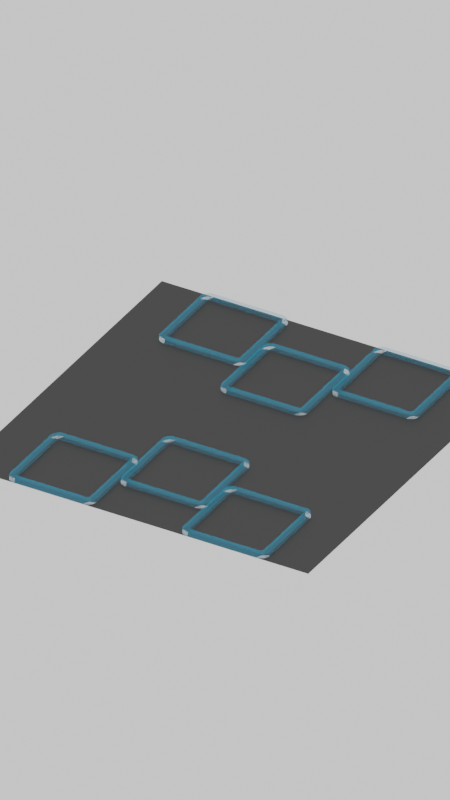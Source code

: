 # Source: arena.blend  (saved by Blender 4.3.34; exported with 4.5.12 LTS)
import bpy
from mathutils import Matrix  # noqa: F401  (used for matrix-valued properties, if any)

bpy.ops.wm.read_factory_settings(use_empty=True)
scene = bpy.context.scene
scene.name = 'Scene'

# ---- collections
col_collection = bpy.data.collections.new('Collection'); scene.collection.children.link(col_collection)

# ---- materials (node trees are filled in below, after node groups)
mat_ground = bpy.data.materials.new('Ground')
mat_ground.diffuse_color = (0.01938, 0.01938, 0.01938, 1.0)
mat_places = bpy.data.materials.new('Places')
mat_places.diffuse_color = (0.0, 0.5029, 0.7991, 0.5)
mat_places.roughness = 1.0

# ---- material node trees
mat_ground.use_nodes = True; mat_ground.node_tree.nodes.clear()
_N = mat_ground.node_tree.nodes; _L = mat_ground.node_tree.links
n0 = _N.new('ShaderNodeBsdfPrincipled'); n0.name = 'Principled BSDF'; n0.location = (10, 300)
n0.inputs[0].default_value = (0.01938, 0.01938, 0.01938, 1.0)
n1 = _N.new('ShaderNodeOutputMaterial'); n1.name = 'Material Output'; n1.location = (300, 300)
_L.new(n0.outputs[0], n1.inputs[0])
n1.is_active_output = True
mat_places.use_nodes = True; mat_places.node_tree.nodes.clear()
_N = mat_places.node_tree.nodes; _L = mat_places.node_tree.links
n0 = _N.new('ShaderNodeBsdfPrincipled'); n0.name = 'Principled BSDF'; n0.location = (10, 300)
n0.inputs[0].default_value = (0.0, 0.5029, 0.7991, 1.0)
n0.inputs[2].default_value = 1.0
n0.inputs[4].default_value = 0.2
n1 = _N.new('ShaderNodeOutputMaterial'); n1.name = 'Material Output'; n1.location = (300, 300)
_L.new(n0.outputs[0], n1.inputs[0])
n1.is_active_output = True

# ---- world
world_world = bpy.data.worlds.new('World'); scene.world = world_world
world_world.use_nodes = True; world_world.node_tree.nodes.clear()
_N = world_world.node_tree.nodes; _L = world_world.node_tree.links
n0 = _N.new('ShaderNodeOutputWorld'); n0.name = 'World Output'; n0.location = (300, 300)
n1 = _N.new('ShaderNodeBackground'); n1.name = 'Background'; n1.location = (10, 300)
n1.inputs[0].default_value = (1.0, 1.0, 1.0, 1.0)
_L.new(n1.outputs[0], n0.inputs[0])
n0.is_active_output = True
world_world.color = (0.05088, 0.05088, 0.05088)
world_world.sun_shadow_jitter_overblur = 0.0

# ---- cameras
cam_camera_001 = bpy.data.cameras.new('Camera.001')
cam_camera_001.type = 'ORTHO'
cam_camera_001.ortho_scale = 4.0

# ---- meshes
me_plane = bpy.data.meshes.new('Plane')
me_plane.from_pydata([(-1.0, -1.0, 0.0), (1.0, -1.0, 0.0), (-1.0, 1.0, 0.0), (1.0, 1.0, 0.0)], [], [(0, 1, 3, 2)])
_uv = me_plane.uv_layers.new(name='UVMap')
_uv.uv.foreach_set('vector', [0.0, 0.0, 1.0, 0.0, 1.0, 1.0, 0.0, 1.0])
me_plane.materials.append(mat_ground)
me_plane.update()
me_plane_001 = bpy.data.meshes.new('Plane.001')
me_plane_001.from_pydata([(-0.1991, 0.2491, -0.025), (-0.2491, 0.1991, -0.025), (-0.2138, 0.2138, -0.025), (-0.2078, 0.2484, -0.025), (-0.2162, 0.2461, -0.025), (-0.2241, 0.2424, -0.025), (-0.2313, 0.2374, -0.025), (-0.2374, 0.2313, -0.025), (-0.2424, 0.2241, -0.025), (-0.2461, 0.2162, -0.025), (-0.2484, 0.2078, -0.025), (0.2491, 0.1991, -0.025), (0.1991, 0.2491, -0.025), (0.2138, 0.2138, -0.025), (0.2484, 0.2078, -0.025), (0.2461, 0.2162, -0.025), (0.2424, 0.2241, -0.025), (0.2374, 0.2313, -0.025), (0.2313, 0.2374, -0.025), (0.2241, 0.2424, -0.025), (0.2162, 0.2461, -0.025), (0.2078, 0.2484, -0.025), (0.1991, -0.2491, -0.025), (0.2491, -0.1991, -0.025), (0.2138, -0.2138, -0.025), (0.2078, -0.2484, -0.025), (0.2162, -0.2461, -0.025), (0.2241, -0.2424, -0.025), (0.2313, -0.2374, -0.025), (0.2374, -0.2313, -0.025), (0.2424, -0.2241, -0.025), (0.2461, -0.2162, -0.025), (0.2484, -0.2078, -0.025), (-0.2491, -0.1991, -0.025), (-0.1991, -0.2491, -0.025), (-0.2138, -0.2138, -0.025), (-0.2484, -0.2078, -0.025), (-0.2461, -0.2162, -0.025), (-0.2424, -0.2241, -0.025), (-0.2374, -0.2313, -0.025), (-0.2313, -0.2374, -0.025), (-0.2241, -0.2424, -0.025), (-0.2162, -0.2461, -0.025), (-0.2078, -0.2484, -0.025), (-0.2491, 0.1991, -0.005), (-0.1991, 0.2491, -0.005), (-0.2138, 0.2138, -0.005), (-0.2484, 0.2078, -0.005), (-0.2461, 0.2162, -0.005), (-0.2424, 0.2241, -0.005), (-0.2374, 0.2313, -0.005), (-0.2313, 0.2374, -0.005), (-0.2241, 0.2424, -0.005), (-0.2162, 0.2461, -0.005), (-0.2078, 0.2484, -0.005), (-0.1991, -0.2491, -0.005), (-0.2491, -0.1991, -0.005), (-0.2138, -0.2138, -0.005), (-0.2078, -0.2484, -0.005), (-0.2162, -0.2461, -0.005), (-0.2241, -0.2424, -0.005), (-0.2313, -0.2374, -0.005), (-0.2374, -0.2313, -0.005), (-0.2424, -0.2241, -0.005), (-0.2461, -0.2162, -0.005), (-0.2484, -0.2078, -0.005), (0.1991, 0.2491, -0.005), (0.2491, 0.1991, -0.005), (0.2138, 0.2138, -0.005), (0.2078, 0.2484, -0.005), (0.2162, 0.2461, -0.005), (0.2241, 0.2424, -0.005), (0.2313, 0.2374, -0.005), (0.2374, 0.2313, -0.005), (0.2424, 0.2241, -0.005), (0.2461, 0.2162, -0.005), (0.2484, 0.2078, -0.005), (0.2491, -0.1991, -0.005), (0.1991, -0.2491, -0.005), (0.2138, -0.2138, -0.005), (0.2484, -0.2078, -0.005), (0.2461, -0.2162, -0.005), (0.2424, -0.2241, -0.005), (0.2374, -0.2313, -0.005), (0.2313, -0.2374, -0.005), (0.2241, -0.2424, -0.005), (0.2162, -0.2461, -0.005), (0.2078, -0.2484, -0.005), (-0.1996, -0.2102, -0.02555), (-0.2102, -0.1996, -0.02555), (-0.2014, -0.21, -0.02555), (-0.2032, -0.2095, -0.02555), (-0.2049, -0.2088, -0.02555), (-0.2064, -0.2077, -0.02555), (-0.2077, -0.2064, -0.02555), (-0.2088, -0.2049, -0.02555), (-0.2095, -0.2032, -0.02555), (-0.21, -0.2014, -0.02555), (-0.2102, -0.1996, -0.004446), (-0.1996, -0.2102, -0.004446), (-0.21, -0.2014, -0.004446), (-0.2095, -0.2032, -0.004446), (-0.2088, -0.2049, -0.004446), (-0.2077, -0.2064, -0.004446), (-0.2064, -0.2077, -0.004446), (-0.2049, -0.2088, -0.004446), (-0.2032, -0.2095, -0.004446), (-0.2014, -0.21, -0.004446), (-0.2102, 0.1996, -0.02555), (-0.1996, 0.2102, -0.02555), (-0.21, 0.2014, -0.02555), (-0.2095, 0.2032, -0.02555), (-0.2088, 0.2049, -0.02555), (-0.2077, 0.2064, -0.02555), (-0.2064, 0.2077, -0.02555), (-0.2049, 0.2088, -0.02555), (-0.2032, 0.2095, -0.02555), (-0.2014, 0.21, -0.02555), (-0.1996, 0.2102, -0.004446), (-0.2102, 0.1996, -0.004446), (-0.2014, 0.21, -0.004446), (-0.2032, 0.2095, -0.004446), (-0.2049, 0.2088, -0.004446), (-0.2064, 0.2077, -0.004446), (-0.2077, 0.2064, -0.004446), (-0.2088, 0.2049, -0.004446), (-0.2095, 0.2032, -0.004446), (-0.21, 0.2014, -0.004446), (0.2102, -0.1996, -0.02555), (0.1996, -0.2102, -0.02555), (0.21, -0.2014, -0.02555), (0.2095, -0.2032, -0.02555), (0.2088, -0.2049, -0.02555), (0.2077, -0.2064, -0.02555), (0.2064, -0.2077, -0.02555), (0.2049, -0.2088, -0.02555), (0.2032, -0.2095, -0.02555), (0.2014, -0.21, -0.02555), (0.1996, -0.2102, -0.004446), (0.2102, -0.1996, -0.004446), (0.2014, -0.21, -0.004446), (0.2032, -0.2095, -0.004446), (0.2049, -0.2088, -0.004446), (0.2064, -0.2077, -0.004446), (0.2077, -0.2064, -0.004446), (0.2088, -0.2049, -0.004446), (0.2095, -0.2032, -0.004446), (0.21, -0.2014, -0.004446), (0.1996, 0.2102, -0.02555), (0.2102, 0.1996, -0.02555), (0.2014, 0.21, -0.02555), (0.2032, 0.2095, -0.02555), (0.2049, 0.2088, -0.02555), (0.2064, 0.2077, -0.02555), (0.2077, 0.2064, -0.02555), (0.2088, 0.2049, -0.02555), (0.2095, 0.2032, -0.02555), (0.21, 0.2014, -0.02555), (0.2102, 0.1996, -0.004446), (0.1996, 0.2102, -0.004446), (0.21, 0.2014, -0.004446), (0.2095, 0.2032, -0.004446), (0.2088, 0.2049, -0.004446), (0.2077, 0.2064, -0.004446), (0.2064, 0.2077, -0.004446), (0.2049, 0.2088, -0.004446), (0.2032, 0.2095, -0.004446), (0.2014, 0.21, -0.004446)], [], [(119, 98, 89, 108), (45, 66, 12, 0), (149, 128, 139, 158), (67, 77, 23, 11), (78, 55, 34, 22), (109, 148, 159, 118), (142, 79, 143), (0, 2, 3), (3, 2, 4), (4, 2, 5), (5, 2, 6), (6, 2, 7), (7, 2, 8), (8, 2, 9), (9, 2, 10), (10, 2, 1), (11, 13, 14), (14, 13, 15), (15, 13, 16), (16, 13, 17), (17, 13, 18), (18, 13, 19), (19, 13, 20), (20, 13, 21), (21, 13, 12), (22, 24, 25), (25, 24, 26), (26, 24, 27), (27, 24, 28), (28, 24, 29), (29, 24, 30), (30, 24, 31), (31, 24, 32), (32, 24, 23), (33, 35, 36), (36, 35, 37), (37, 35, 38), (38, 35, 39), (39, 35, 40), (40, 35, 41), (41, 35, 42), (42, 35, 43), (43, 35, 34), (44, 46, 47), (47, 46, 48), (48, 46, 49), (49, 46, 50), (50, 46, 51), (51, 46, 52), (52, 46, 53), (53, 46, 54), (54, 46, 45), (55, 57, 58), (58, 57, 59), (59, 57, 60), (60, 57, 61), (61, 57, 62), (62, 57, 63), (63, 57, 64), (64, 57, 65), (65, 57, 56), (66, 68, 69), (69, 68, 70), (70, 68, 71), (71, 68, 72), (72, 68, 73), (73, 68, 74), (74, 68, 75), (75, 68, 76), (76, 68, 67), (77, 79, 80), (80, 79, 81), (81, 79, 82), (82, 79, 83), (83, 79, 84), (84, 79, 85), (85, 79, 86), (86, 79, 87), (87, 79, 78), (66, 69, 21, 12), (69, 70, 20, 21), (70, 71, 19, 20), (71, 72, 18, 19), (72, 73, 17, 18), (73, 74, 16, 17), (74, 75, 15, 16), (75, 76, 14, 15), (76, 67, 11, 14), (0, 3, 54, 45), (3, 4, 53, 54), (4, 5, 52, 53), (5, 6, 51, 52), (6, 7, 50, 51), (7, 8, 49, 50), (8, 9, 48, 49), (9, 10, 47, 48), (10, 1, 44, 47), (22, 25, 87, 78), (25, 26, 86, 87), (26, 27, 85, 86), (27, 28, 84, 85), (28, 29, 83, 84), (29, 30, 82, 83), (30, 31, 81, 82), (31, 32, 80, 81), (32, 23, 77, 80), (33, 36, 65, 56), (36, 37, 64, 65), (37, 38, 63, 64), (38, 39, 62, 63), (39, 40, 61, 62), (40, 41, 60, 61), (41, 42, 59, 60), (42, 43, 58, 59), (43, 34, 55, 58), (56, 44, 1, 33), (102, 57, 103), (104, 57, 105), (55, 105, 57), (105, 55, 106), (106, 55, 107), (107, 55, 99), (55, 78, 138, 99), (22, 34, 88, 129), (103, 57, 104), (141, 78, 142), (143, 79, 144), (79, 145, 144), (44, 56, 98, 119), (100, 98, 56), (101, 100, 56), (102, 101, 56), (57, 102, 56), (79, 142, 78), (13, 148, 12), (77, 67, 158, 139), (139, 147, 77), (147, 146, 77), (145, 77, 146), (79, 77, 145), (138, 78, 140), (141, 140, 78), (149, 157, 156, 155, 154, 153, 152, 151, 150, 148, 13), (88, 90, 107, 99), (90, 91, 106, 107), (91, 92, 105, 106), (92, 93, 104, 105), (93, 94, 103, 104), (94, 95, 102, 103), (95, 96, 101, 102), (96, 97, 100, 101), (97, 89, 98, 100), (128, 130, 147, 139), (130, 131, 146, 147), (131, 132, 145, 146), (132, 133, 144, 145), (133, 134, 143, 144), (134, 135, 142, 143), (135, 136, 141, 142), (136, 137, 140, 141), (137, 129, 138, 140), (148, 150, 167, 159), (150, 151, 166, 167), (151, 152, 165, 166), (152, 153, 164, 165), (153, 154, 163, 164), (154, 155, 162, 163), (155, 156, 161, 162), (156, 157, 160, 161), (157, 149, 158, 160), (108, 110, 127, 119), (110, 111, 126, 127), (111, 112, 125, 126), (112, 113, 124, 125), (113, 114, 123, 124), (114, 115, 122, 123), (115, 116, 121, 122), (116, 117, 120, 121), (117, 109, 118, 120), (129, 88, 99, 138), (11, 149, 13), (23, 128, 149, 11), (22, 129, 137, 136, 135, 134, 133, 132, 131, 130, 128, 23, 24), (158, 68, 159, 167, 166, 165, 164, 163, 162, 161, 160), (68, 158, 67), (66, 159, 68), (66, 45, 118, 159), (12, 148, 109, 0), (108, 2, 109, 117, 116, 115, 114, 113, 112, 111, 110), (0, 109, 2), (2, 108, 1), (44, 119, 127, 126, 125, 124, 123, 122, 121, 120, 118, 45, 46), (1, 108, 89, 33), (33, 89, 97, 96, 95, 94, 93, 92, 91, 90, 88, 34, 35)])
_uv = me_plane_001.uv_layers.new(name='UVMap')
_uv.uv.foreach_set('vector', [0.3499, 0.7199, 0.3499, 0.5301, 0.4001, 0.7801, 0.4001, 0.9699, 0.375, 0.2751, 0.375, 0.4749, 0.625, 0.4749, 0.625, 0.2751, 0.5999, 0.9699, 0.5999, 0.7801, 0.1501, 0.5301, 0.1501, 0.7199, 0.625, 0.5251, 0.625, 0.7249, 0.875, 0.7249, 0.875, 0.5251, 0.375, 0.02509, 0.375, 0.2249, 0.625, 0.2249, 0.625, 0.02509, 0.4051, 0.9749, 0.5949, 0.9749, 0.1551, 0.7249, 0.3449, 0.7249, 0.1526, 0.5251, 0.0, 0.0, 0.1519, 0.5251, 0.3875, 0.9875, 0.3927, 0.9823, 0.3957, 0.9996, 0.3957, 0.9996, 0.3927, 0.9823, 0.3915, 0.9985, 0.3915, 0.9985, 0.3927, 0.9823, 0.3875, 0.9966, 0.3875, 0.9966, 0.3927, 0.9823, 0.3824, 0.9926, 0.3824, 0.9926, 0.3927, 0.9823, 0.3824, 0.9926, 0.3824, 0.9926, 0.3927, 0.9823, 0.375, 0.9875, 0.375, 0.9875, 0.3927, 0.9823, 0.375, 0.9835, 0.375, 0.9835, 0.3927, 0.9823, 0.375, 0.9793, 0.375, 0.9793, 0.3927, 0.9823, 0.375, 0.9749, 0.6125, 0.9875, 0.6073, 0.9823, 0.6246, 0.9793, 0.6246, 0.9793, 0.6073, 0.9823, 0.6235, 0.9835, 0.6235, 0.9835, 0.6073, 0.9823, 0.6216, 0.9875, 0.6216, 0.9875, 0.6073, 0.9823, 0.6176, 0.9926, 0.6176, 0.9926, 0.6073, 0.9823, 0.6176, 0.9926, 0.6176, 0.9926, 0.6073, 0.9823, 0.6125, 1.0, 0.6125, 1.0, 0.6073, 0.9823, 0.6085, 1.0, 0.6085, 1.0, 0.6073, 0.9823, 0.6043, 1.0, 0.6043, 1.0, 0.6073, 0.9823, 0.5999, 1.0, 0.5999, 0.75, 0.6073, 0.7677, 0.6043, 0.7504, 0.6043, 0.7504, 0.6073, 0.7677, 0.6085, 0.7515, 0.6085, 0.7515, 0.6073, 0.7677, 0.6125, 0.7534, 0.6125, 0.7534, 0.6073, 0.7677, 0.6176, 0.7574, 0.6176, 0.7574, 0.6073, 0.7677, 0.6176, 0.7574, 0.6176, 0.7574, 0.6073, 0.7677, 0.617, 0.758, 0.617, 0.758, 0.6073, 0.7677, 0.616, 0.759, 0.616, 0.759, 0.6073, 0.7677, 0.6144, 0.7606, 0.6144, 0.7606, 0.6073, 0.7677, 0.6125, 0.7625, 0.375, 0.7751, 0.3927, 0.7677, 0.3754, 0.7707, 0.3754, 0.7707, 0.3927, 0.7677, 0.3765, 0.7665, 0.3765, 0.7665, 0.3927, 0.7677, 0.3784, 0.7625, 0.3784, 0.7625, 0.3927, 0.7677, 0.3824, 0.7574, 0.3824, 0.7574, 0.3927, 0.7677, 0.3824, 0.7574, 0.3824, 0.7574, 0.3927, 0.7677, 0.383, 0.758, 0.383, 0.758, 0.3927, 0.7677, 0.384, 0.759, 0.384, 0.759, 0.3927, 0.7677, 0.3856, 0.7606, 0.3856, 0.7606, 0.3927, 0.7677, 0.3875, 0.7625, 0.375, 0.7249, 0.3573, 0.7323, 0.3746, 0.7293, 0.3746, 0.7293, 0.3573, 0.7323, 0.3735, 0.7335, 0.3735, 0.7335, 0.3573, 0.7323, 0.3716, 0.7375, 0.3716, 0.7375, 0.3573, 0.7323, 0.3676, 0.7426, 0.3676, 0.7426, 0.3573, 0.7323, 0.3676, 0.7426, 0.3676, 0.7426, 0.3573, 0.7323, 0.367, 0.742, 0.367, 0.742, 0.3573, 0.7323, 0.366, 0.741, 0.366, 0.741, 0.3573, 0.7323, 0.3644, 0.7394, 0.3644, 0.7394, 0.3573, 0.7323, 0.3625, 0.7375, 0.3625, 0.5125, 0.3573, 0.5177, 0.3543, 0.5004, 0.3543, 0.5004, 0.3573, 0.5177, 0.3585, 0.5015, 0.3585, 0.5015, 0.3573, 0.5177, 0.3625, 0.5034, 0.3625, 0.5034, 0.3573, 0.5177, 0.3676, 0.5074, 0.3676, 0.5074, 0.3573, 0.5177, 0.3676, 0.5074, 0.3676, 0.5074, 0.3573, 0.5177, 0.375, 0.5125, 0.375, 0.5125, 0.3573, 0.5177, 0.375, 0.5165, 0.375, 0.5165, 0.3573, 0.5177, 0.375, 0.5207, 0.375, 0.5207, 0.3573, 0.5177, 0.375, 0.5251, 0.1501, 0.75, 0.1427, 0.7323, 0.1457, 0.7496, 0.1457, 0.7496, 0.1427, 0.7323, 0.1415, 0.7485, 0.1415, 0.7485, 0.1427, 0.7323, 0.1375, 0.7466, 0.1375, 0.7466, 0.1427, 0.7323, 0.1324, 0.7426, 0.1324, 0.7426, 0.1427, 0.7323, 0.1324, 0.7426, 0.1324, 0.7426, 0.1427, 0.7323, 0.133, 0.742, 0.133, 0.742, 0.1427, 0.7323, 0.134, 0.741, 0.134, 0.741, 0.1427, 0.7323, 0.1356, 0.7394, 0.1356, 0.7394, 0.1427, 0.7323, 0.1375, 0.7375, 0.1375, 0.5125, 0.1427, 0.5177, 0.1254, 0.5207, 0.1254, 0.5207, 0.1427, 0.5177, 0.1265, 0.5165, 0.1265, 0.5165, 0.1427, 0.5177, 0.1284, 0.5125, 0.1284, 0.5125, 0.1427, 0.5177, 0.1324, 0.5074, 0.1324, 0.5074, 0.1427, 0.5177, 0.1324, 0.5074, 0.1324, 0.5074, 0.1427, 0.5177, 0.1375, 0.5, 0.1375, 0.5, 0.1427, 0.5177, 0.1415, 0.5, 0.1415, 0.5, 0.1427, 0.5177, 0.1457, 0.5, 0.1457, 0.5, 0.1427, 0.5177, 0.1501, 0.5, 0.375, 0.4749, 0.375, 0.4793, 0.625, 0.4793, 0.625, 0.4749, 0.375, 0.4793, 0.375, 0.4835, 0.625, 0.4835, 0.625, 0.4793, 0.375, 0.4835, 0.375, 0.4875, 0.625, 0.4875, 0.625, 0.4835, 0.375, 0.4875, 0.375, 0.491, 0.625, 0.491, 0.625, 0.4875, 0.375, 0.491, 0.375, 0.5, 0.625, 0.5, 0.625, 0.491, 0.625, 0.5, 0.625, 0.5125, 0.875, 0.5125, 0.875, 0.5, 0.625, 0.5125, 0.625, 0.5165, 0.875, 0.5165, 0.875, 0.5125, 0.625, 0.5165, 0.625, 0.5207, 0.875, 0.5207, 0.875, 0.5165, 0.625, 0.5207, 0.625, 0.5251, 0.875, 0.5251, 0.875, 0.5207, 0.625, 0.2751, 0.625, 0.2707, 0.375, 0.2707, 0.375, 0.2751, 0.625, 0.2707, 0.625, 0.2665, 0.375, 0.2665, 0.375, 0.2707, 0.625, 0.2665, 0.625, 0.2625, 0.375, 0.2625, 0.375, 0.2665, 0.625, 0.2625, 0.625, 0.25, 0.375, 0.25, 0.375, 0.2625, 0.625, 0.75, 0.625, 0.741, 0.375, 0.741, 0.375, 0.75, 0.625, 0.741, 0.625, 0.7375, 0.375, 0.7375, 0.375, 0.741, 0.625, 0.7375, 0.625, 0.7335, 0.375, 0.7335, 0.375, 0.7375, 0.625, 0.7335, 0.625, 0.7293, 0.375, 0.7293, 0.375, 0.7335, 0.625, 0.7293, 0.625, 0.7249, 0.375, 0.7249, 0.375, 0.7293, 0.625, 0.02509, 0.625, 0.02073, 0.375, 0.02073, 0.375, 0.02509, 0.625, 0.02073, 0.625, 0.01651, 0.375, 0.01651, 0.375, 0.02073, 0.625, 0.01651, 0.625, 0.01254, 0.375, 0.01254, 0.375, 0.01651, 0.625, 0.01254, 0.625, 0.008961, 0.375, 0.008961, 0.375, 0.01254, 0.625, 0.008961, 0.625, 0.0, 0.375, 0.0, 0.375, 0.008961, 0.875, 0.75, 0.875, 0.7375, 0.625, 0.7375, 0.625, 0.75, 0.875, 0.7375, 0.875, 0.7335, 0.625, 0.7335, 0.625, 0.7375, 0.875, 0.7335, 0.875, 0.7293, 0.625, 0.7293, 0.625, 0.7335, 0.875, 0.7293, 0.875, 0.7249, 0.625, 0.7249, 0.625, 0.7293, 0.625, 0.5251, 0.625, 0.5207, 0.375, 0.5207, 0.375, 0.5251, 0.625, 0.5207, 0.625, 0.5165, 0.375, 0.5165, 0.375, 0.5207, 0.625, 0.5165, 0.625, 0.5125, 0.375, 0.5125, 0.375, 0.5165, 0.625, 0.5125, 0.625, 0.509, 0.375, 0.509, 0.375, 0.5125, 0.625, 0.509, 0.625, 0.5, 0.375, 0.5, 0.375, 0.509, 0.625, 0.25, 0.625, 0.2375, 0.375, 0.2375, 0.375, 0.25, 0.625, 0.2375, 0.625, 0.2335, 0.375, 0.2335, 0.375, 0.2375, 0.625, 0.2335, 0.625, 0.2293, 0.375, 0.2293, 0.375, 0.2335, 0.625, 0.2293, 0.625, 0.2249, 0.375, 0.2249, 0.375, 0.2293, 0.375, 0.5251, 0.375, 0.7249, 0.625, 0.7249, 0.625, 0.5251, 0.3499, 0.5276, 0.3573, 0.5177, 0.3499, 0.5269, 0.3481, 0.5251, 0.3573, 0.5177, 0.3474, 0.5251, 0.375, 0.2249, 0.3474, 0.5251, 0.3573, 0.5177, 0.3474, 0.5251, 0.375, 0.2249, 0.3466, 0.5251, 0.3466, 0.5251, 0.375, 0.2249, 0.3458, 0.5251, 0.3458, 0.5251, 0.375, 0.2249, 0.3449, 0.5251, 0.375, 0.2249, 0.375, 0.02509, 0.1551, 0.5251, 0.3449, 0.5251, 0.625, 0.02509, 0.625, 0.2249, 0.4051, 0.7751, 0.5949, 0.7751, 0.3499, 0.5269, 0.3573, 0.5177, 0.3481, 0.5251, 0.1534, 0.5251, 0.1501, 0.5, 0.1526, 0.5251, 0.1519, 0.5251, 0.0, 0.0, 0.1501, 0.5269, 0.0, 0.0, 0.1501, 0.5276, 0.1501, 0.5269, 0.375, 0.7249, 0.375, 0.5251, 0.3499, 0.5301, 0.3499, 0.7199, 0.3499, 0.5292, 0.3499, 0.5301, 0.375, 0.5251, 0.3499, 0.5284, 0.3499, 0.5292, 0.375, 0.5251, 0.3499, 0.5276, 0.3499, 0.5284, 0.375, 0.5251, 0.3573, 0.5177, 0.3499, 0.5276, 0.375, 0.5251, 0.0, 0.0, 0.1526, 0.5251, 0.1501, 0.5, 0.0, 0.0, 0.5949, 0.9749, 0.5999, 1.0, 0.1375, 0.5125, 0.625, 0.5251, 0.1501, 0.7199, 0.1501, 0.5301, 0.1501, 0.5301, 0.1501, 0.5292, 0.1375, 0.5125, 0.1501, 0.5292, 0.1501, 0.5284, 0.1375, 0.5125, 0.1501, 0.5276, 0.1375, 0.5125, 0.1501, 0.5284, 0.0, 0.0, 0.1375, 0.5125, 0.1501, 0.5276, 0.1551, 0.5251, 0.1501, 0.5, 0.1542, 0.5251, 0.1534, 0.5251, 0.1542, 0.5251, 0.1501, 0.5, 0.5999, 0.9699, 0.5999, 0.9708, 0.5999, 0.9716, 0.5999, 0.9724, 0.5999, 0.9731, 0.5981, 0.9749, 0.5974, 0.9749, 0.5966, 0.9749, 0.5958, 0.9749, 0.5949, 0.9749, 0.0, 0.0, 0.4051, 0.7751, 0.4042, 0.7751, 0.3458, 0.5251, 0.3449, 0.5251, 0.4042, 0.7751, 0.4034, 0.7751, 0.3466, 0.5251, 0.3458, 0.5251, 0.4034, 0.7751, 0.4026, 0.7751, 0.3474, 0.5251, 0.3466, 0.5251, 0.4026, 0.7751, 0.4019, 0.7751, 0.3481, 0.5251, 0.3474, 0.5251, 0.4019, 0.7751, 0.4001, 0.7769, 0.3499, 0.5269, 0.3481, 0.5251, 0.4001, 0.7769, 0.4001, 0.7776, 0.3499, 0.5276, 0.3499, 0.5269, 0.4001, 0.7776, 0.4001, 0.7784, 0.3499, 0.5284, 0.3499, 0.5276, 0.4001, 0.7784, 0.4001, 0.7792, 0.3499, 0.5292, 0.3499, 0.5284, 0.4001, 0.7792, 0.4001, 0.7801, 0.3499, 0.5301, 0.3499, 0.5292, 0.5999, 0.7801, 0.5999, 0.7792, 0.1501, 0.5292, 0.1501, 0.5301, 0.5999, 0.7792, 0.5999, 0.7784, 0.1501, 0.5284, 0.1501, 0.5292, 0.5999, 0.7784, 0.5999, 0.7776, 0.1501, 0.5276, 0.1501, 0.5284, 0.5999, 0.7776, 0.5999, 0.7769, 0.1501, 0.5269, 0.1501, 0.5276, 0.5999, 0.7769, 0.5981, 0.7751, 0.1519, 0.5251, 0.1501, 0.5269, 0.5981, 0.7751, 0.5974, 0.7751, 0.1526, 0.5251, 0.1519, 0.5251, 0.5974, 0.7751, 0.5966, 0.7751, 0.1534, 0.5251, 0.1526, 0.5251, 0.5966, 0.7751, 0.5958, 0.7751, 0.1542, 0.5251, 0.1534, 0.5251, 0.5958, 0.7751, 0.5949, 0.7751, 0.1551, 0.5251, 0.1542, 0.5251, 0.5949, 0.9749, 0.5958, 0.9749, 0.1542, 0.7249, 0.1551, 0.7249, 0.5958, 0.9749, 0.5966, 0.9749, 0.1534, 0.7249, 0.1542, 0.7249, 0.5966, 0.9749, 0.5974, 0.9749, 0.1526, 0.7249, 0.1534, 0.7249, 0.5974, 0.9749, 0.5981, 0.9749, 0.1519, 0.7249, 0.1526, 0.7249, 0.5981, 0.9749, 0.5999, 0.9731, 0.1501, 0.7231, 0.1519, 0.7249, 0.5999, 0.9731, 0.5999, 0.9724, 0.1501, 0.7224, 0.1501, 0.7231, 0.5999, 0.9724, 0.5999, 0.9716, 0.1501, 0.7216, 0.1501, 0.7224, 0.5999, 0.9716, 0.5999, 0.9708, 0.1501, 0.7208, 0.1501, 0.7216, 0.5999, 0.9708, 0.5999, 0.9699, 0.1501, 0.7199, 0.1501, 0.7208, 0.4001, 0.9699, 0.4001, 0.9708, 0.3499, 0.7208, 0.3499, 0.7199, 0.4001, 0.9708, 0.4001, 0.9716, 0.3499, 0.7216, 0.3499, 0.7208, 0.4001, 0.9716, 0.4001, 0.9724, 0.3499, 0.7224, 0.3499, 0.7216, 0.4001, 0.9724, 0.4001, 0.9731, 0.3499, 0.7231, 0.3499, 0.7224, 0.4001, 0.9731, 0.4019, 0.9749, 0.3481, 0.7249, 0.3499, 0.7231, 0.4019, 0.9749, 0.4026, 0.9749, 0.3474, 0.7249, 0.3481, 0.7249, 0.4026, 0.9749, 0.4034, 0.9749, 0.3466, 0.7249, 0.3474, 0.7249, 0.4034, 0.9749, 0.4042, 0.9749, 0.3458, 0.7249, 0.3466, 0.7249, 0.4042, 0.9749, 0.4051, 0.9749, 0.3449, 0.7249, 0.3458, 0.7249, 0.5949, 0.7751, 0.4051, 0.7751, 0.3449, 0.5251, 0.1551, 0.5251, 0.6125, 0.9875, 0.5999, 0.9699, 0.0, 0.0, 0.875, 0.7249, 0.5999, 0.7801, 0.5999, 0.9699, 0.6125, 0.9875, 0.625, 0.02509, 0.5949, 0.7751, 0.5958, 0.7751, 0.5966, 0.7751, 0.5974, 0.7751, 0.5981, 0.7751, 0.5999, 0.7769, 0.5999, 0.7776, 0.5999, 0.7784, 0.5999, 0.7792, 0.5999, 0.7801, 0.875, 0.7249, 0.6073, 0.7677, 0.1501, 0.7199, 0.0, 0.0, 0.1551, 0.7249, 0.1542, 0.7249, 0.1534, 0.7249, 0.1526, 0.7249, 0.1519, 0.7249, 0.1501, 0.7231, 0.1501, 0.7224, 0.1501, 0.7216, 0.1501, 0.7208, 0.0, 0.0, 0.1501, 0.7199, 0.625, 0.5251, 0.1501, 0.75, 0.1551, 0.7249, 0.0, 0.0, 0.1501, 0.75, 0.375, 0.2751, 0.3449, 0.7249, 0.1551, 0.7249, 0.5999, 1.0, 0.5949, 0.9749, 0.4051, 0.9749, 0.625, 0.2751, 0.4001, 0.9699, 0.0, 0.0, 0.4051, 0.9749, 0.4042, 0.9749, 0.4034, 0.9749, 0.4026, 0.9749, 0.4019, 0.9749, 0.4001, 0.9731, 0.4001, 0.9724, 0.4001, 0.9716, 0.4001, 0.9708, 0.625, 0.2751, 0.4051, 0.9749, 0.0, 0.0, 0.0, 0.0, 0.4001, 0.9699, 0.375, 0.9749, 0.375, 0.7249, 0.3499, 0.7199, 0.3499, 0.7208, 0.3499, 0.7216, 0.3499, 0.7224, 0.3499, 0.7231, 0.3481, 0.7249, 0.3474, 0.7249, 0.3466, 0.7249, 0.3458, 0.7249, 0.3449, 0.7249, 0.375, 0.2751, 0.3573, 0.7323, 0.375, 0.9749, 0.4001, 0.9699, 0.4001, 0.7801, 0.625, 0.5251, 0.625, 0.5251, 0.4001, 0.7801, 0.4001, 0.7792, 0.4001, 0.7784, 0.4001, 0.7776, 0.4001, 0.7769, 0.4019, 0.7751, 0.4026, 0.7751, 0.4034, 0.7751, 0.4042, 0.7751, 0.4051, 0.7751, 0.625, 0.2249, 0.3927, 0.7677])
me_plane_001.materials.append(mat_places)
me_plane_001.update()

# ---- objects
ob_ground = bpy.data.objects.new('Ground', me_plane)
ob_camera = bpy.data.objects.new('Camera', cam_camera_001)
ob_enemy_middle = bpy.data.objects.new('Enemy.Middle', None)
ob_team_middle = bpy.data.objects.new('Team.Middle', None)
ob_enemy_l = bpy.data.objects.new('Enemy.L', None)
ob_enemy_r = bpy.data.objects.new('Enemy.R', None)
ob_team_l = bpy.data.objects.new('Team.L', None)
ob_team_r = bpy.data.objects.new('Team.R', None)
ob_plane_t_m = bpy.data.objects.new('Plane.T.M', me_plane_001)
ob_plane_t_r = bpy.data.objects.new('Plane.T.R', me_plane_001)
ob_plane_t_l = bpy.data.objects.new('Plane.T.L', me_plane_001)
ob_plane_e_m = bpy.data.objects.new('Plane.E.M', me_plane_001)
ob_plane_e_r = bpy.data.objects.new('Plane.E.R', me_plane_001)
ob_plane_e_l = bpy.data.objects.new('Plane.E.L', me_plane_001)

# ---- transforms, parenting, visibility, modifiers, constraints
ob_ground.location = (0.0, 0.0, 0.0)
ob_camera.location = (1.49, -2.681, 2.11)
ob_camera.rotation_euler = (1.005, 0.0, 0.5236)
ob_enemy_middle.location = (0.0, 0.5, 0.1)
ob_enemy_middle.empty_display_type = 'CUBE'
ob_enemy_middle.empty_display_size = 0.1
ob_team_middle.location = (0.0, -0.5, 0.1)
ob_team_middle.rotation_euler = (0.0, 0.0, 3.142)
ob_team_middle.empty_display_type = 'CUBE'
ob_team_middle.empty_display_size = 0.1
ob_enemy_l.location = (-0.5, 0.75, 0.1)
ob_enemy_l.empty_display_type = 'CUBE'
ob_enemy_l.empty_display_size = 0.1
ob_enemy_r.location = (0.5, 0.75, 0.1)
ob_enemy_r.empty_display_type = 'CUBE'
ob_enemy_r.empty_display_size = 0.1
ob_team_l.location = (-0.5, -0.75, 0.1)
ob_team_l.rotation_euler = (0.0, 0.0, 3.142)
ob_team_l.empty_display_type = 'CUBE'
ob_team_l.empty_display_size = 0.1
ob_team_r.location = (0.5, -0.75, 0.1)
ob_team_r.rotation_euler = (0.0, 0.0, 3.142)
ob_team_r.empty_display_type = 'CUBE'
ob_team_r.empty_display_size = 0.1
ob_plane_t_m.parent = ob_team_middle
ob_plane_t_m.matrix_parent_inverse = Matrix(((-1.0, -8.742e-08, 0.0, -4.371e-08), (8.742e-08, -1.0, 0.0, -0.5), (-0.0, -0.0, 1.0, -0.1), (-0.0, 0.0, -0.0, 1.0)))
ob_plane_t_m.location = (0.0, -0.5, 0.025)
ob_plane_t_r.parent = ob_team_r
ob_plane_t_r.matrix_parent_inverse = Matrix(((-1.0, -8.742e-08, 0.0, 0.5), (8.742e-08, -1.0, 0.0, -0.75), (-0.0, -0.0, 1.0, -0.1), (-0.0, 0.0, -0.0, 1.0)))
ob_plane_t_r.location = (0.5, -0.75, 0.025)
ob_plane_t_l.parent = ob_team_l
ob_plane_t_l.matrix_parent_inverse = Matrix(((-1.0, -8.742e-08, 0.0, -0.5), (8.742e-08, -1.0, -0.0, -0.75), (-0.0, 0.0, 1.0, -0.1), (-0.0, 0.0, -0.0, 1.0)))
ob_plane_t_l.location = (-0.5, -0.75, 0.025)
ob_plane_e_m.parent = ob_enemy_middle
ob_plane_e_m.matrix_parent_inverse = Matrix(((1.0, -0.0, 0.0, -0.0), (-0.0, 1.0, -0.0, -0.5), (0.0, -0.0, 1.0, -0.1), (-0.0, 0.0, -0.0, 1.0)))
ob_plane_e_m.location = (0.0, 0.5, 0.025)
ob_plane_e_r.parent = ob_enemy_r
ob_plane_e_r.matrix_parent_inverse = Matrix(((1.0, -0.0, 0.0, -0.5), (-0.0, 1.0, -0.0, -0.75), (0.0, -0.0, 1.0, -0.1), (-0.0, 0.0, -0.0, 1.0)))
ob_plane_e_r.location = (0.5, 0.75, 0.025)
ob_plane_e_l.parent = ob_enemy_l
ob_plane_e_l.matrix_parent_inverse = Matrix(((1.0, -0.0, 0.0, 0.5), (-0.0, 1.0, -0.0, -0.75), (0.0, 0.0, 1.0, -0.1), (-0.0, 0.0, -0.0, 1.0)))
ob_plane_e_l.location = (-0.5, 0.75, 0.025)

# ---- collection membership
col_collection.objects.link(ob_ground)
col_collection.objects.link(ob_camera)
col_collection.objects.link(ob_enemy_middle)
col_collection.objects.link(ob_team_middle)
col_collection.objects.link(ob_enemy_l)
col_collection.objects.link(ob_enemy_r)
col_collection.objects.link(ob_team_l)
col_collection.objects.link(ob_team_r)
col_collection.objects.link(ob_plane_t_m)
col_collection.objects.link(ob_plane_t_r)
col_collection.objects.link(ob_plane_t_l)
col_collection.objects.link(ob_plane_e_m)
col_collection.objects.link(ob_plane_e_r)
col_collection.objects.link(ob_plane_e_l)

# ---- scene / render settings (as saved in the file)
scene.camera = ob_camera
scene.frame_start = 1; scene.frame_end = 250; scene.frame_set(1)
scene.render.engine = 'BLENDER_EEVEE_NEXT'
scene.render.resolution_x = 1080
scene.render.resolution_y = 1920
bpy.context.view_layer.update()
